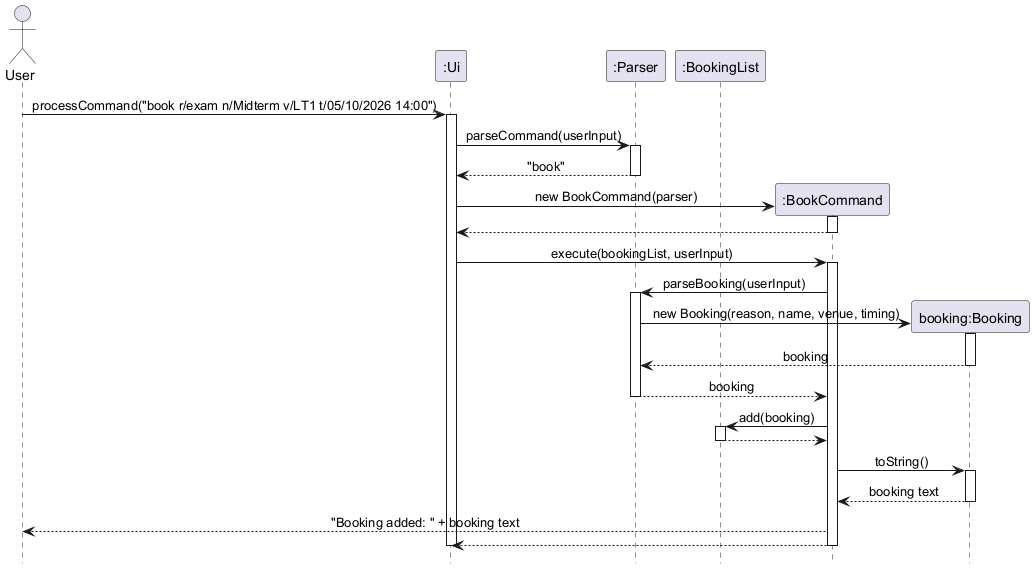

The diagram above was rendered by PlantUML. Its source (embedded in the PNG):
@startuml
skinparam sequenceMessageAlign center
hide footbox

actor User
participant ":Ui" as UI
participant ":Parser" as Parser
participant ":BookingList" as Bookings

User -> UI: processCommand("book r/exam n/Midterm v/LT1 t/05/10/2026 14:00")
activate UI

UI -> Parser: parseCommand(userInput)
activate Parser
Parser --> UI: "book"
deactivate Parser

create participant ":BookCommand" as Book
UI -> Book: new BookCommand(parser)
activate Book
Book --> UI
deactivate Book

UI -> Book: execute(bookingList, userInput)
activate Book
Book -> Parser: parseBooking(userInput)
activate Parser

create participant "booking:Booking" as Booking
Parser -> Booking: new Booking(reason, name, venue, timing)
activate Booking
Booking --> Parser: booking
deactivate Booking
Parser --> Book: booking
deactivate Parser

Book -> Bookings: add(booking)
activate Bookings
Bookings --> Book
deactivate Bookings

Book -> Booking: toString()
activate Booking
Booking --> Book: booking text
deactivate Booking
Book --> User: "Booking added: " + booking text
Book --> UI
deactivate Book

deactivate UI
@enduml